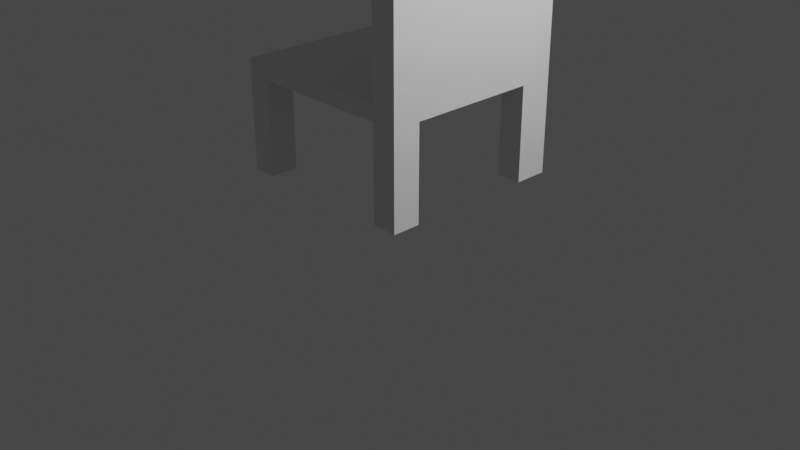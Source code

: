 # Source: chair.blend  (saved by Blender 2.81.16; exported with 4.5.12 LTS)
import bpy
from mathutils import Matrix  # noqa: F401  (used for matrix-valued properties, if any)

bpy.ops.wm.read_factory_settings(use_empty=True)
scene = bpy.context.scene
scene.name = 'Scene'

# ---- collections
col_collection = bpy.data.collections.new('Collection'); scene.collection.children.link(col_collection)

# ---- materials (node trees are filled in below, after node groups)
mat_material = bpy.data.materials.new('Material')
mat_material.alpha_threshold = 0.0
mat_material.use_transparent_shadow = False
mat_material.line_color = (0.0, 0.0, 0.0, 1.0)

# ---- material node trees
mat_material.use_nodes = True; mat_material.node_tree.nodes.clear()
_N = mat_material.node_tree.nodes; _L = mat_material.node_tree.links
n0 = _N.new('ShaderNodeOutputMaterial'); n0.name = 'Material Output'; n0.location = (300, 300)
n1 = _N.new('ShaderNodeBsdfPrincipled'); n1.name = 'Principled BSDF'; n1.location = (10, 300)
n1.distribution = 'GGX'
n1.subsurface_method = 'BURLEY'
n1.inputs[2].default_value = 0.4
n1.inputs[3].default_value = 1.45
n1.inputs[27].default_value = (0.0, 0.0, 0.0, 1.0)
n1.inputs[28].default_value = 1.0
_L.new(n1.outputs[0], n0.inputs[0])
n0.is_active_output = True

# ---- world
world_world = bpy.data.worlds.new('World'); scene.world = world_world
world_world.use_nodes = True; world_world.node_tree.nodes.clear()
_N = world_world.node_tree.nodes; _L = world_world.node_tree.links
n0 = _N.new('ShaderNodeOutputWorld'); n0.name = 'World Output'; n0.location = (300, 300)
n1 = _N.new('ShaderNodeBackground'); n1.name = 'Background'; n1.location = (10, 300)
n1.inputs[0].default_value = (0.05088, 0.05088, 0.05088, 1.0)
_L.new(n1.outputs[0], n0.inputs[0])
n0.is_active_output = True
world_world.color = (0.05088, 0.05088, 0.05088)
world_world.use_sun_shadow = False
world_world.sun_shadow_jitter_overblur = 0.0

# ---- cameras
cam_camera = bpy.data.cameras.new('Camera')
cam_camera.clip_end = 100.0
cam_camera.ortho_scale = 7.314

# ---- lights
light_light = bpy.data.lights.new('Light', 'POINT')
light_light.transmission_factor = 0.0
light_light.energy = 1000.0
light_light.shadow_soft_size = 0.1
light_light.shadow_maximum_resolution = 0.006
light_light.use_absolute_resolution = True

# ---- meshes
me_cube = bpy.data.meshes.new('Cube')
me_cube.from_pydata([(1.0, 1.0, 1.0), (1.0, 1.0, -1.0), (1.0, -1.0, 1.0), (1.0, -1.0, -1.0), (-1.0, 1.0, 1.0), (-1.0, 1.0, -1.0), (-1.0, -1.0, 1.0), (-1.0, -1.0, -1.0), (-0.7458, 1.0, -1.0), (-0.7458, -1.0, 1.0), (-0.7458, -1.0, -1.0), (-0.7458, 1.0, 1.0), (0.7352, -1.0, -1.0), (0.7352, 1.0, 1.0), (0.7352, 1.0, -1.0), (0.7352, -1.0, 1.0), (-1.0, -0.7041, -1.0), (1.0, -0.7041, 1.0), (-1.0, -0.7041, 1.0), (1.0, -0.7041, -1.0), (-0.7458, -0.7041, -1.0), (-0.7458, -0.7041, 1.0), (0.7352, -0.7041, 1.0), (0.7352, -0.7041, -1.0), (-1.0, 0.6464, 1.0), (1.0, 0.6464, -1.0), (-1.0, 0.6464, -1.0), (1.0, 0.6464, 1.0), (-0.7458, 0.6464, -1.0), (-0.7458, 0.6464, 1.0), (0.7352, 0.6464, 1.0), (0.7352, 0.6464, -1.0), (-1.0, -0.7041, -12.93), (-1.0, -1.0, -12.93), (-0.7458, 1.0, -12.93), (-1.0, 1.0, -12.93), (0.7352, -1.0, -12.93), (1.0, -1.0, -12.93), (1.0, 0.6464, -12.93), (1.0, 1.0, -12.93), (-0.7458, -1.0, -12.93), (-0.7458, -0.7041, -12.93), (0.7352, 1.0, -12.93), (0.7352, -0.7041, -12.93), (1.0, -0.7041, -12.93), (-1.0, 0.6464, -12.93), (-0.7458, 0.6464, -12.93), (0.7352, 0.6464, -12.93), (1.0, -0.7041, 26.31), (1.0, -1.0, 26.31), (0.7352, 1.0, 26.31), (1.0, 1.0, 26.31), (0.7352, -1.0, 26.31), (0.7352, -0.7041, 26.31), (1.0, 0.6464, 26.31), (0.7352, 0.6464, 26.31)], [], [(21, 18, 6, 9), (10, 9, 6, 7), (26, 24, 4, 5), (10, 7, 33, 40), (19, 17, 2, 3), (14, 13, 0, 1), (5, 4, 11, 8), (31, 14, 42, 47), (12, 15, 9, 10), (22, 21, 9, 15), (15, 2, 49, 52), (3, 2, 15, 12), (8, 11, 13, 14), (20, 23, 12, 10), (28, 31, 23, 20), (30, 22, 53, 55), (30, 29, 21, 22), (26, 28, 20, 16), (25, 27, 17, 19), (31, 25, 19, 23), (7, 6, 18, 16), (29, 24, 18, 21), (11, 4, 24, 29), (12, 23, 43, 36), (1, 0, 27, 25), (23, 19, 44, 43), (13, 11, 29, 30), (27, 0, 51, 54), (8, 14, 31, 28), (16, 18, 24, 26), (43, 44, 37, 36), (32, 41, 40, 33), (42, 39, 38, 47), (35, 34, 46, 45), (14, 1, 39, 42), (7, 16, 32, 33), (3, 12, 36, 37), (5, 8, 34, 35), (25, 31, 47, 38), (19, 3, 37, 44), (26, 5, 35, 45), (16, 20, 41, 32), (20, 10, 40, 41), (28, 26, 45, 46), (1, 25, 38, 39), (8, 28, 46, 34), (48, 53, 52, 49), (54, 55, 53, 48), (51, 50, 55, 54), (0, 13, 50, 51), (13, 30, 55, 50), (22, 15, 52, 53), (17, 27, 54, 48), (2, 17, 48, 49)])
_uv = me_cube.uv_layers.new(name='UVMap')
_uv.uv.foreach_set('vector', [0.8432, 0.713, 0.875, 0.713, 0.875, 0.75, 0.8432, 0.75, 0.375, 0.9682, 0.625, 0.9682, 0.625, 1.0, 0.375, 1.0, 0.375, 0.2058, 0.625, 0.2058, 0.625, 0.25, 0.375, 0.25, 0.375, 0.9682, 0.375, 1.0, 0.375, 1.0, 0.375, 0.9682, 0.375, 0.713, 0.625, 0.713, 0.625, 0.75, 0.375, 0.75, 0.375, 0.4669, 0.625, 0.4669, 0.625, 0.5, 0.375, 0.5, 0.375, 0.25, 0.625, 0.25, 0.625, 0.2818, 0.375, 0.2818, 0.3419, 0.5442, 0.3419, 0.5, 0.3419, 0.5, 0.3419, 0.5442, 0.375, 0.7831, 0.625, 0.7831, 0.625, 0.9682, 0.375, 0.9682, 0.6581, 0.713, 0.8432, 0.713, 0.8432, 0.75, 0.6581, 0.75, 0.625, 0.7831, 0.625, 0.75, 0.625, 0.75, 0.625, 0.7831, 0.375, 0.75, 0.625, 0.75, 0.625, 0.7831, 0.375, 0.7831, 0.375, 0.2818, 0.625, 0.2818, 0.625, 0.4669, 0.375, 0.4669, 0.1568, 0.713, 0.3419, 0.713, 0.3419, 0.75, 0.1568, 0.75, 0.1568, 0.5442, 0.3419, 0.5442, 0.3419, 0.713, 0.1568, 0.713, 0.6581, 0.5442, 0.6581, 0.713, 0.6581, 0.713, 0.6581, 0.5442, 0.6581, 0.5442, 0.8432, 0.5442, 0.8432, 0.713, 0.6581, 0.713, 0.125, 0.5442, 0.1568, 0.5442, 0.1568, 0.713, 0.125, 0.713, 0.375, 0.5442, 0.625, 0.5442, 0.625, 0.713, 0.375, 0.713, 0.3419, 0.5442, 0.375, 0.5442, 0.375, 0.713, 0.3419, 0.713, 0.375, 0.0, 0.625, 0.0, 0.625, 0.03699, 0.375, 0.03699, 0.8432, 0.5442, 0.875, 0.5442, 0.875, 0.713, 0.8432, 0.713, 0.8432, 0.5, 0.875, 0.5, 0.875, 0.5442, 0.8432, 0.5442, 0.3419, 0.75, 0.3419, 0.713, 0.3419, 0.713, 0.3419, 0.75, 0.375, 0.5, 0.625, 0.5, 0.625, 0.5442, 0.375, 0.5442, 0.3419, 0.713, 0.375, 0.713, 0.375, 0.713, 0.3419, 0.713, 0.6581, 0.5, 0.8432, 0.5, 0.8432, 0.5442, 0.6581, 0.5442, 0.625, 0.5442, 0.625, 0.5, 0.625, 0.5, 0.625, 0.5442, 0.1568, 0.5, 0.3419, 0.5, 0.3419, 0.5442, 0.1568, 0.5442, 0.375, 0.03699, 0.625, 0.03699, 0.625, 0.2058, 0.375, 0.2058, 0.3419, 0.713, 0.375, 0.713, 0.375, 0.75, 0.3419, 0.75, 0.125, 0.713, 0.1568, 0.713, 0.1568, 0.75, 0.125, 0.75, 0.3419, 0.5, 0.375, 0.5, 0.375, 0.5442, 0.3419, 0.5442, 0.125, 0.5, 0.1568, 0.5, 0.1568, 0.5442, 0.125, 0.5442, 0.375, 0.4669, 0.375, 0.5, 0.375, 0.5, 0.375, 0.4669, 0.375, 0.0, 0.375, 0.03699, 0.375, 0.03699, 0.375, 0.0, 0.375, 0.75, 0.375, 0.7831, 0.375, 0.7831, 0.375, 0.75, 0.375, 0.25, 0.375, 0.2818, 0.375, 0.2818, 0.375, 0.25, 0.375, 0.5442, 0.3419, 0.5442, 0.3419, 0.5442, 0.375, 0.5442, 0.375, 0.713, 0.375, 0.75, 0.375, 0.75, 0.375, 0.713, 0.375, 0.2058, 0.375, 0.25, 0.375, 0.25, 0.375, 0.2058, 0.125, 0.713, 0.1568, 0.713, 0.1568, 0.713, 0.125, 0.713, 0.1568, 0.713, 0.1568, 0.75, 0.1568, 0.75, 0.1568, 0.713, 0.1568, 0.5442, 0.125, 0.5442, 0.125, 0.5442, 0.1568, 0.5442, 0.375, 0.5, 0.375, 0.5442, 0.375, 0.5442, 0.375, 0.5, 0.1568, 0.5, 0.1568, 0.5442, 0.1568, 0.5442, 0.1568, 0.5, 0.625, 0.713, 0.6581, 0.713, 0.6581, 0.75, 0.625, 0.75, 0.625, 0.5442, 0.6581, 0.5442, 0.6581, 0.713, 0.625, 0.713, 0.625, 0.5, 0.6581, 0.5, 0.6581, 0.5442, 0.625, 0.5442, 0.625, 0.5, 0.625, 0.4669, 0.625, 0.4669, 0.625, 0.5, 0.6581, 0.5, 0.6581, 0.5442, 0.6581, 0.5442, 0.6581, 0.5, 0.6581, 0.713, 0.6581, 0.75, 0.6581, 0.75, 0.6581, 0.713, 0.625, 0.713, 0.625, 0.5442, 0.625, 0.5442, 0.625, 0.713, 0.625, 0.75, 0.625, 0.713, 0.625, 0.713, 0.625, 0.75])
me_cube.materials.append(mat_material)
me_cube.use_remesh_preserve_volume = False
me_cube.use_remesh_preserve_attributes = False
me_cube.use_mirror_vertex_groups = False
me_cube.update()

# ---- objects
ob_cube = bpy.data.objects.new('Cube', me_cube)
ob_light = bpy.data.objects.new('Light', light_light)
ob_camera = bpy.data.objects.new('Camera', cam_camera)

# ---- transforms, parenting, visibility, modifiers, constraints
ob_cube.location = (0.0, 0.0, 1.599)
ob_cube.scale = (1.0, 1.0, 0.08251)
ob_cube.lock_rotations_4d = False
ob_cube.empty_display_type = 'ARROWS'
ob_cube.lineart.crease_threshold = 0.0
ob_light.location = (4.076, 1.005, 5.904)
ob_light.rotation_euler = (0.6503, 0.05522, 1.866)
ob_light.lock_rotations_4d = False
ob_light.empty_display_type = 'ARROWS'
ob_light.color = (0.0, 0.0, 0.0, 0.0)
ob_light.lineart.crease_threshold = 0.0
ob_camera.location = (7.359, -6.926, 4.958)
ob_camera.rotation_euler = (1.109, 0.0, 0.8149)
ob_camera.lock_rotations_4d = False
ob_camera.empty_display_type = 'ARROWS'
ob_camera.color = (0.0, 0.0, 0.0, 0.0)
ob_camera.display_type = 'WIRE'
ob_camera.lineart.crease_threshold = 0.0

# ---- collection membership
col_collection.objects.link(ob_cube)
col_collection.objects.link(ob_light)
col_collection.objects.link(ob_camera)

# ---- scene / render settings (as saved in the file)
scene.camera = ob_camera
scene.frame_start = 1; scene.frame_end = 250; scene.frame_set(1)
scene.render.engine = 'BLENDER_EEVEE_NEXT'
scene.cycles.use_denoising = False
scene.cycles.samples = 128
scene.cycles.sampling_pattern = 'TABULATED_SOBOL'
scene.cycles.use_adaptive_sampling = False
scene.cycles.use_light_tree = False
scene.view_settings.view_transform = 'Filmic'
bpy.context.view_layer.update()
